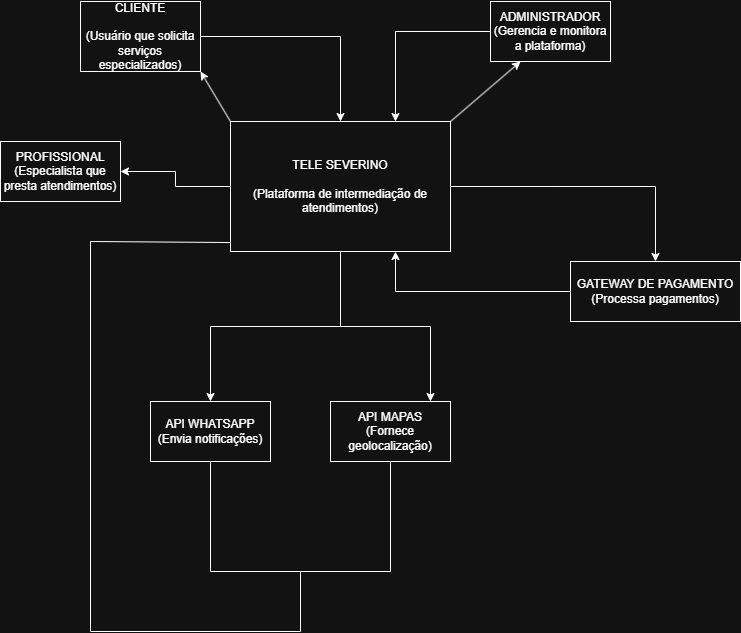

The diagram above was exported from draw.io. Its source (the exported page's mxGraphModel, read from the mxfile embedded in the PNG):
<mxGraphModel dx="1414" dy="791" grid="1" gridSize="10" guides="1" tooltips="1" connect="1" arrows="1" fold="1" page="1" pageScale="1" pageWidth="827" pageHeight="1169" math="0" shadow="0">
  <root>
    <mxCell id="0" />
    <mxCell id="1" parent="0" />
    <mxCell id="xTd4mA7_Lw2u9lJDzMlq-38" edge="1" parent="1" source="xTd4mA7_Lw2u9lJDzMlq-1" style="edgeStyle=orthogonalEdgeStyle;rounded=0;orthogonalLoop=1;jettySize=auto;html=1;entryX=0.75;entryY=1;entryDx=0;entryDy=0;" target="xTd4mA7_Lw2u9lJDzMlq-8">
      <mxGeometry relative="1" as="geometry" />
    </mxCell>
    <mxCell id="xTd4mA7_Lw2u9lJDzMlq-1" parent="1" style="rounded=0;whiteSpace=wrap;html=1;" value="GATEWAY DE PAGAMENTO&lt;div&gt;(Processa pagamentos)&lt;/div&gt;" vertex="1">
      <mxGeometry height="60" width="170" x="610" y="300" as="geometry" />
    </mxCell>
    <mxCell id="xTd4mA7_Lw2u9lJDzMlq-10" edge="1" parent="1" source="xTd4mA7_Lw2u9lJDzMlq-2" style="edgeStyle=orthogonalEdgeStyle;rounded=0;orthogonalLoop=1;jettySize=auto;html=1;entryX=0.5;entryY=0;entryDx=0;entryDy=0;" target="xTd4mA7_Lw2u9lJDzMlq-8">
      <mxGeometry relative="1" as="geometry" />
    </mxCell>
    <mxCell id="xTd4mA7_Lw2u9lJDzMlq-2" parent="1" style="rounded=0;whiteSpace=wrap;html=1;" value="CLIENTE&lt;div&gt;&lt;br&gt;&lt;/div&gt;&lt;div&gt;(Usuário que solicita serviços especializados)&lt;/div&gt;" vertex="1">
      <mxGeometry height="70" width="120" x="120" y="40" as="geometry" />
    </mxCell>
    <mxCell id="xTd4mA7_Lw2u9lJDzMlq-3" parent="1" style="rounded=0;whiteSpace=wrap;html=1;" value="PROFISSIONAL&lt;div&gt;(Especialista que presta atendimentos)&lt;/div&gt;" vertex="1">
      <mxGeometry height="60" width="120" x="40" y="180" as="geometry" />
    </mxCell>
    <mxCell id="xTd4mA7_Lw2u9lJDzMlq-39" edge="1" parent="1" source="xTd4mA7_Lw2u9lJDzMlq-4" style="edgeStyle=orthogonalEdgeStyle;rounded=0;orthogonalLoop=1;jettySize=auto;html=1;entryX=0.75;entryY=0;entryDx=0;entryDy=0;" target="xTd4mA7_Lw2u9lJDzMlq-8">
      <mxGeometry relative="1" as="geometry" />
    </mxCell>
    <mxCell id="xTd4mA7_Lw2u9lJDzMlq-4" parent="1" style="rounded=0;whiteSpace=wrap;html=1;" value="ADMINISTRADOR&lt;div&gt;(Gerencia e monitora a plataforma)&lt;/div&gt;" vertex="1">
      <mxGeometry height="60" width="120" x="530" y="40" as="geometry" />
    </mxCell>
    <mxCell id="xTd4mA7_Lw2u9lJDzMlq-49" edge="1" parent="1" source="xTd4mA7_Lw2u9lJDzMlq-6" style="edgeStyle=orthogonalEdgeStyle;rounded=0;orthogonalLoop=1;jettySize=auto;html=1;endArrow=none;endFill=0;">
      <mxGeometry relative="1" as="geometry">
        <mxPoint x="250" y="610" as="targetPoint" />
      </mxGeometry>
    </mxCell>
    <mxCell id="xTd4mA7_Lw2u9lJDzMlq-6" parent="1" style="rounded=0;whiteSpace=wrap;html=1;" value="API WHATSAPP&lt;div&gt;(Envia notificações)&lt;/div&gt;" vertex="1">
      <mxGeometry height="60" width="120" x="190" y="440" as="geometry" />
    </mxCell>
    <mxCell id="xTd4mA7_Lw2u9lJDzMlq-50" edge="1" parent="1" source="xTd4mA7_Lw2u9lJDzMlq-7" style="edgeStyle=orthogonalEdgeStyle;rounded=0;orthogonalLoop=1;jettySize=auto;html=1;endArrow=none;endFill=0;">
      <mxGeometry relative="1" as="geometry">
        <mxPoint x="430" y="610" as="targetPoint" />
      </mxGeometry>
    </mxCell>
    <mxCell id="xTd4mA7_Lw2u9lJDzMlq-7" parent="1" style="rounded=0;whiteSpace=wrap;html=1;" value="API MAPAS&lt;div&gt;(Fornece geolocalização)&lt;/div&gt;" vertex="1">
      <mxGeometry height="60" width="120" x="370" y="440" as="geometry" />
    </mxCell>
    <mxCell id="xTd4mA7_Lw2u9lJDzMlq-16" edge="1" parent="1" source="xTd4mA7_Lw2u9lJDzMlq-8" style="edgeStyle=orthogonalEdgeStyle;rounded=0;orthogonalLoop=1;jettySize=auto;html=1;" target="xTd4mA7_Lw2u9lJDzMlq-3">
      <mxGeometry relative="1" as="geometry" />
    </mxCell>
    <mxCell id="xTd4mA7_Lw2u9lJDzMlq-18" edge="1" parent="1" source="xTd4mA7_Lw2u9lJDzMlq-8" style="edgeStyle=orthogonalEdgeStyle;rounded=0;orthogonalLoop=1;jettySize=auto;html=1;" target="xTd4mA7_Lw2u9lJDzMlq-1">
      <mxGeometry relative="1" as="geometry" />
    </mxCell>
    <mxCell id="xTd4mA7_Lw2u9lJDzMlq-36" edge="1" parent="1" source="xTd4mA7_Lw2u9lJDzMlq-8" style="edgeStyle=orthogonalEdgeStyle;rounded=0;orthogonalLoop=1;jettySize=auto;html=1;entryX=0.5;entryY=0;entryDx=0;entryDy=0;" target="xTd4mA7_Lw2u9lJDzMlq-6">
      <mxGeometry relative="1" as="geometry" />
    </mxCell>
    <mxCell id="xTd4mA7_Lw2u9lJDzMlq-8" parent="1" style="rounded=0;whiteSpace=wrap;html=1;" value="TELE SEVERINO&lt;div&gt;&lt;br&gt;&lt;/div&gt;&lt;div&gt;(Plataforma de intermediação de atendimentos)&lt;/div&gt;" vertex="1">
      <mxGeometry height="130" width="220" x="270" y="160" as="geometry" />
    </mxCell>
    <mxCell id="xTd4mA7_Lw2u9lJDzMlq-37" edge="1" parent="1" source="xTd4mA7_Lw2u9lJDzMlq-8" style="edgeStyle=orthogonalEdgeStyle;rounded=0;orthogonalLoop=1;jettySize=auto;html=1;">
      <mxGeometry relative="1" as="geometry">
        <mxPoint x="470" y="440" as="targetPoint" />
      </mxGeometry>
    </mxCell>
    <mxCell id="xTd4mA7_Lw2u9lJDzMlq-47" edge="1" parent="1" source="xTd4mA7_Lw2u9lJDzMlq-8" style="endArrow=classic;html=1;rounded=0;entryX=1;entryY=1;entryDx=0;entryDy=0;exitX=0;exitY=0;exitDx=0;exitDy=0;" target="xTd4mA7_Lw2u9lJDzMlq-2" value="">
      <mxGeometry height="50" relative="1" width="50" as="geometry">
        <mxPoint x="280" y="160" as="sourcePoint" />
        <mxPoint x="330" y="110" as="targetPoint" />
      </mxGeometry>
    </mxCell>
    <mxCell id="xTd4mA7_Lw2u9lJDzMlq-48" edge="1" parent="1" source="xTd4mA7_Lw2u9lJDzMlq-8" style="endArrow=classic;html=1;rounded=0;entryX=0.25;entryY=1;entryDx=0;entryDy=0;exitX=1;exitY=0;exitDx=0;exitDy=0;" target="xTd4mA7_Lw2u9lJDzMlq-4" value="">
      <mxGeometry height="50" relative="1" width="50" as="geometry">
        <mxPoint x="500" y="160" as="sourcePoint" />
        <mxPoint x="550" y="110" as="targetPoint" />
      </mxGeometry>
    </mxCell>
    <mxCell id="xTd4mA7_Lw2u9lJDzMlq-51" edge="1" parent="1" style="endArrow=none;html=1;rounded=0;endFill=0;" value="">
      <mxGeometry height="50" relative="1" width="50" as="geometry">
        <Array as="points">
          <mxPoint x="340" y="610" />
        </Array>
        <mxPoint x="430" y="610" as="sourcePoint" />
        <mxPoint x="250" y="610" as="targetPoint" />
      </mxGeometry>
    </mxCell>
    <mxCell id="xTd4mA7_Lw2u9lJDzMlq-52" edge="1" parent="1" style="endArrow=none;html=1;rounded=0;endFill=0;" value="">
      <mxGeometry height="50" relative="1" width="50" as="geometry">
        <mxPoint x="340" y="610" as="sourcePoint" />
        <mxPoint x="340" y="670" as="targetPoint" />
      </mxGeometry>
    </mxCell>
    <mxCell id="xTd4mA7_Lw2u9lJDzMlq-53" edge="1" parent="1" style="endArrow=none;html=1;rounded=0;endFill=0;" value="">
      <mxGeometry height="50" relative="1" width="50" as="geometry">
        <mxPoint x="340" y="670" as="sourcePoint" />
        <mxPoint x="130" y="670" as="targetPoint" />
      </mxGeometry>
    </mxCell>
    <mxCell id="xTd4mA7_Lw2u9lJDzMlq-54" edge="1" parent="1" style="endArrow=none;html=1;rounded=0;endFill=0;" value="">
      <mxGeometry height="50" relative="1" width="50" as="geometry">
        <mxPoint x="130" y="670" as="sourcePoint" />
        <mxPoint x="130" y="280" as="targetPoint" />
      </mxGeometry>
    </mxCell>
    <mxCell id="xTd4mA7_Lw2u9lJDzMlq-55" edge="1" parent="1" style="endArrow=none;html=1;rounded=0;endFill=0;entryX=0;entryY=0.931;entryDx=0;entryDy=0;entryPerimeter=0;" target="xTd4mA7_Lw2u9lJDzMlq-8" value="">
      <mxGeometry height="50" relative="1" width="50" as="geometry">
        <mxPoint x="130" y="280" as="sourcePoint" />
        <mxPoint x="270" y="281" as="targetPoint" />
      </mxGeometry>
    </mxCell>
  </root>
</mxGraphModel>